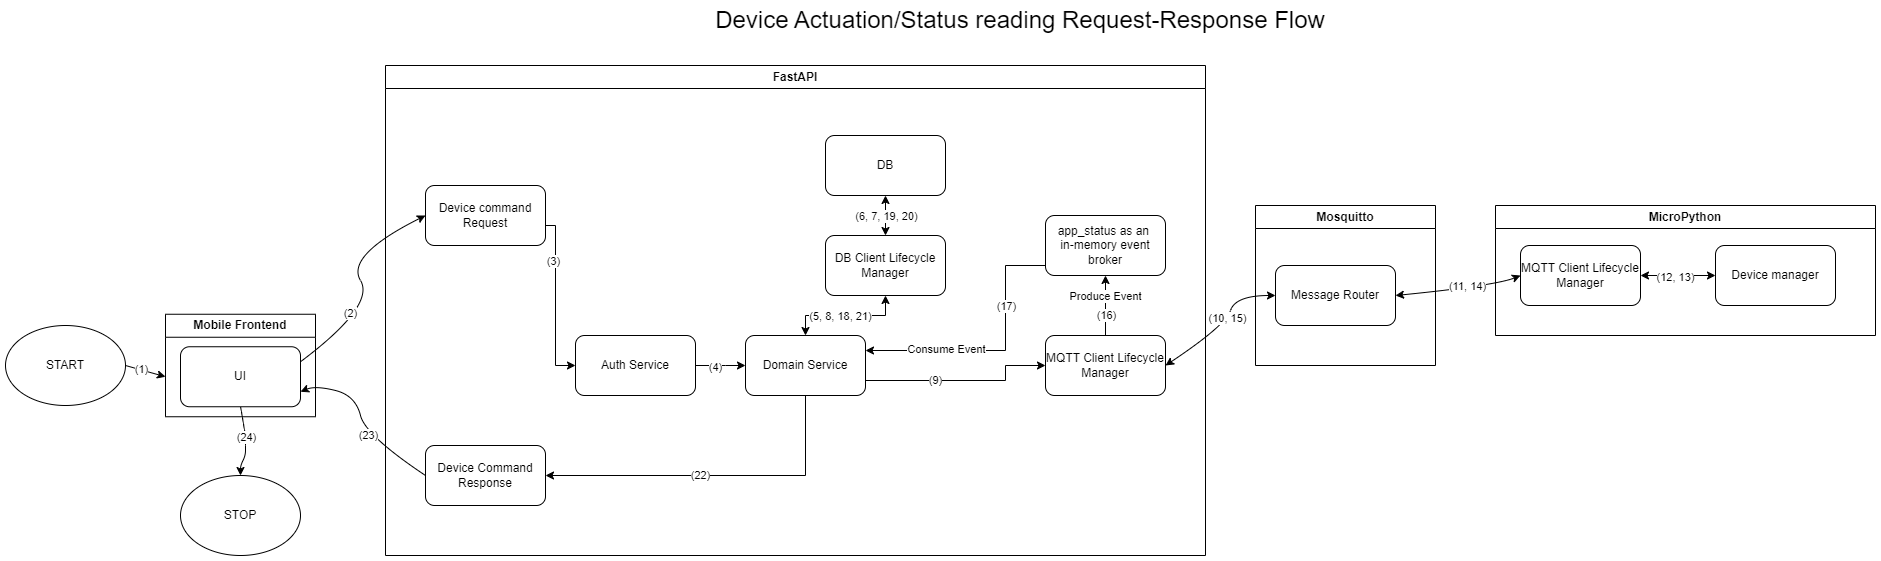

The diagram above was exported from draw.io. Its source (the exported page's mxGraphModel, read from the mxfile embedded in the PNG):
<mxGraphModel dx="1928" dy="997" grid="1" gridSize="10" guides="1" tooltips="1" connect="1" arrows="1" fold="1" page="1" pageScale="1" pageWidth="4681" pageHeight="3300" math="0" shadow="0">
  <root>
    <mxCell id="0" />
    <mxCell id="1" parent="0" />
    <mxCell id="0K7ISI3I7S30zzDTxXdU-1" value="FastAPI" style="swimlane;whiteSpace=wrap;html=1;" vertex="1" parent="1">
      <mxGeometry x="420" y="680" width="820" height="490" as="geometry" />
    </mxCell>
    <mxCell id="0K7ISI3I7S30zzDTxXdU-3" style="edgeStyle=orthogonalEdgeStyle;rounded=0;orthogonalLoop=1;jettySize=auto;html=1;exitX=1;exitY=0.5;exitDx=0;exitDy=0;entryX=0;entryY=0.5;entryDx=0;entryDy=0;" edge="1" parent="0K7ISI3I7S30zzDTxXdU-1" source="0K7ISI3I7S30zzDTxXdU-4" target="0K7ISI3I7S30zzDTxXdU-7">
      <mxGeometry relative="1" as="geometry">
        <Array as="points">
          <mxPoint x="340" y="300" />
          <mxPoint x="340" y="300" />
        </Array>
      </mxGeometry>
    </mxCell>
    <mxCell id="L3f-1AaNQn0HcybaAcxP-28" value="(4)" style="edgeLabel;html=1;align=center;verticalAlign=middle;resizable=0;points=[];" vertex="1" connectable="0" parent="0K7ISI3I7S30zzDTxXdU-3">
      <mxGeometry x="-0.2068" y="-2" relative="1" as="geometry">
        <mxPoint as="offset" />
      </mxGeometry>
    </mxCell>
    <mxCell id="0K7ISI3I7S30zzDTxXdU-4" value="Auth Service" style="rounded=1;whiteSpace=wrap;html=1;" vertex="1" parent="0K7ISI3I7S30zzDTxXdU-1">
      <mxGeometry x="190" y="270" width="120" height="60" as="geometry" />
    </mxCell>
    <mxCell id="L3f-1AaNQn0HcybaAcxP-20" style="edgeStyle=orthogonalEdgeStyle;rounded=0;orthogonalLoop=1;jettySize=auto;html=1;exitX=1;exitY=0.75;exitDx=0;exitDy=0;entryX=0;entryY=0.5;entryDx=0;entryDy=0;" edge="1" parent="0K7ISI3I7S30zzDTxXdU-1" source="0K7ISI3I7S30zzDTxXdU-7" target="lr9LDhAeWepNVmlRWPa--1">
      <mxGeometry relative="1" as="geometry">
        <Array as="points">
          <mxPoint x="620" y="315" />
          <mxPoint x="620" y="300" />
        </Array>
      </mxGeometry>
    </mxCell>
    <mxCell id="L3f-1AaNQn0HcybaAcxP-32" value="(9)" style="edgeLabel;html=1;align=center;verticalAlign=middle;resizable=0;points=[];" vertex="1" connectable="0" parent="L3f-1AaNQn0HcybaAcxP-20">
      <mxGeometry x="-0.2908" relative="1" as="geometry">
        <mxPoint as="offset" />
      </mxGeometry>
    </mxCell>
    <mxCell id="zHUa6wGdof-sD86PZFuM-1" style="edgeStyle=orthogonalEdgeStyle;rounded=0;orthogonalLoop=1;jettySize=auto;html=1;exitX=0.5;exitY=1;exitDx=0;exitDy=0;entryX=1;entryY=0.5;entryDx=0;entryDy=0;" edge="1" parent="0K7ISI3I7S30zzDTxXdU-1" source="0K7ISI3I7S30zzDTxXdU-7" target="L3f-1AaNQn0HcybaAcxP-42">
      <mxGeometry relative="1" as="geometry" />
    </mxCell>
    <mxCell id="zHUa6wGdof-sD86PZFuM-2" value="(22)" style="edgeLabel;html=1;align=center;verticalAlign=middle;resizable=0;points=[];" vertex="1" connectable="0" parent="zHUa6wGdof-sD86PZFuM-1">
      <mxGeometry x="-0.124" y="1" relative="1" as="geometry">
        <mxPoint x="-36" y="-1" as="offset" />
      </mxGeometry>
    </mxCell>
    <mxCell id="0K7ISI3I7S30zzDTxXdU-7" value="Domain Service" style="rounded=1;whiteSpace=wrap;html=1;" vertex="1" parent="0K7ISI3I7S30zzDTxXdU-1">
      <mxGeometry x="360" y="270" width="120" height="60" as="geometry" />
    </mxCell>
    <mxCell id="L3f-1AaNQn0HcybaAcxP-13" style="edgeStyle=orthogonalEdgeStyle;rounded=0;orthogonalLoop=1;jettySize=auto;html=1;exitX=0.5;exitY=1;exitDx=0;exitDy=0;&#10;endArrow=classic;startArrow=classic;" edge="1" parent="0K7ISI3I7S30zzDTxXdU-1" source="0K7ISI3I7S30zzDTxXdU-8" target="0K7ISI3I7S30zzDTxXdU-7">
      <mxGeometry relative="1" as="geometry" />
    </mxCell>
    <mxCell id="L3f-1AaNQn0HcybaAcxP-29" value="(5, 8, 18, 21)" style="edgeLabel;html=1;align=center;verticalAlign=middle;resizable=0;points=[];" vertex="1" connectable="0" parent="L3f-1AaNQn0HcybaAcxP-13">
      <mxGeometry x="-0.0176" y="1" relative="1" as="geometry">
        <mxPoint x="-6" as="offset" />
      </mxGeometry>
    </mxCell>
    <mxCell id="0K7ISI3I7S30zzDTxXdU-8" value="DB Client Lifecycle Manager" style="rounded=1;whiteSpace=wrap;html=1;" vertex="1" parent="0K7ISI3I7S30zzDTxXdU-1">
      <mxGeometry x="440" y="170" width="120" height="60" as="geometry" />
    </mxCell>
    <mxCell id="0K7ISI3I7S30zzDTxXdU-10" value="DB" style="rounded=1;whiteSpace=wrap;html=1;" vertex="1" parent="0K7ISI3I7S30zzDTxXdU-1">
      <mxGeometry x="440" y="70" width="120" height="60" as="geometry" />
    </mxCell>
    <mxCell id="0K7ISI3I7S30zzDTxXdU-11" value="" style="endArrow=classic;startArrow=classic;html=1;rounded=0;entryX=0.5;entryY=1;entryDx=0;entryDy=0;exitX=0.5;exitY=0;exitDx=0;exitDy=0;" edge="1" parent="0K7ISI3I7S30zzDTxXdU-1" source="0K7ISI3I7S30zzDTxXdU-8" target="0K7ISI3I7S30zzDTxXdU-10">
      <mxGeometry width="50" height="50" relative="1" as="geometry">
        <mxPoint x="500" y="320" as="sourcePoint" />
        <mxPoint x="500" y="280" as="targetPoint" />
      </mxGeometry>
    </mxCell>
    <mxCell id="L3f-1AaNQn0HcybaAcxP-30" value="(6, 7, 19, 20)" style="edgeLabel;html=1;align=center;verticalAlign=middle;resizable=0;points=[];" vertex="1" connectable="0" parent="0K7ISI3I7S30zzDTxXdU-11">
      <mxGeometry x="-0.0293" y="-1" relative="1" as="geometry">
        <mxPoint as="offset" />
      </mxGeometry>
    </mxCell>
    <mxCell id="L3f-1AaNQn0HcybaAcxP-21" style="edgeStyle=orthogonalEdgeStyle;rounded=0;orthogonalLoop=1;jettySize=auto;html=1;exitX=0.5;exitY=0;exitDx=0;exitDy=0;entryX=0.5;entryY=1;entryDx=0;entryDy=0;" edge="1" parent="0K7ISI3I7S30zzDTxXdU-1" source="lr9LDhAeWepNVmlRWPa--1" target="sp4EZNcB_0tHVnt1t4Oy-1">
      <mxGeometry relative="1" as="geometry" />
    </mxCell>
    <mxCell id="L3f-1AaNQn0HcybaAcxP-22" value="Produce Event" style="edgeLabel;html=1;align=center;verticalAlign=middle;resizable=0;points=[];" vertex="1" connectable="0" parent="L3f-1AaNQn0HcybaAcxP-21">
      <mxGeometry x="-0.1833" y="1" relative="1" as="geometry">
        <mxPoint x="1" y="-15" as="offset" />
      </mxGeometry>
    </mxCell>
    <mxCell id="L3f-1AaNQn0HcybaAcxP-38" value="(16)" style="edgeLabel;html=1;align=center;verticalAlign=middle;resizable=0;points=[];" vertex="1" connectable="0" parent="L3f-1AaNQn0HcybaAcxP-21">
      <mxGeometry x="-0.5389" y="-1" relative="1" as="geometry">
        <mxPoint y="-6" as="offset" />
      </mxGeometry>
    </mxCell>
    <mxCell id="lr9LDhAeWepNVmlRWPa--1" value="MQTT Client Lifecycle Manager" style="rounded=1;whiteSpace=wrap;html=1;" vertex="1" parent="0K7ISI3I7S30zzDTxXdU-1">
      <mxGeometry x="660" y="270" width="120" height="60" as="geometry" />
    </mxCell>
    <mxCell id="L3f-1AaNQn0HcybaAcxP-24" style="edgeStyle=orthogonalEdgeStyle;rounded=0;orthogonalLoop=1;jettySize=auto;html=1;exitX=0;exitY=0.5;exitDx=0;exitDy=0;entryX=1;entryY=0.25;entryDx=0;entryDy=0;" edge="1" parent="0K7ISI3I7S30zzDTxXdU-1" source="sp4EZNcB_0tHVnt1t4Oy-1" target="0K7ISI3I7S30zzDTxXdU-7">
      <mxGeometry relative="1" as="geometry">
        <Array as="points">
          <mxPoint x="620" y="200" />
          <mxPoint x="620" y="285" />
        </Array>
      </mxGeometry>
    </mxCell>
    <mxCell id="L3f-1AaNQn0HcybaAcxP-39" value="(17)" style="edgeLabel;html=1;align=center;verticalAlign=middle;resizable=0;points=[];" vertex="1" connectable="0" parent="L3f-1AaNQn0HcybaAcxP-24">
      <mxGeometry x="-0.2316" y="1" relative="1" as="geometry">
        <mxPoint y="-9" as="offset" />
      </mxGeometry>
    </mxCell>
    <mxCell id="L3f-1AaNQn0HcybaAcxP-40" value="Consume Event" style="edgeLabel;html=1;align=center;verticalAlign=middle;resizable=0;points=[];" vertex="1" connectable="0" parent="L3f-1AaNQn0HcybaAcxP-24">
      <mxGeometry x="0.3801" y="-1" relative="1" as="geometry">
        <mxPoint x="-8" as="offset" />
      </mxGeometry>
    </mxCell>
    <mxCell id="sp4EZNcB_0tHVnt1t4Oy-1" value="app_status as an&amp;nbsp;&lt;div&gt;in-memory&amp;nbsp;&lt;span style=&quot;background-color: transparent; color: light-dark(rgb(0, 0, 0), rgb(255, 255, 255));&quot;&gt;event broker&lt;/span&gt;&lt;/div&gt;" style="rounded=1;whiteSpace=wrap;html=1;" vertex="1" parent="0K7ISI3I7S30zzDTxXdU-1">
      <mxGeometry x="660" y="150" width="120" height="60" as="geometry" />
    </mxCell>
    <mxCell id="L3f-1AaNQn0HcybaAcxP-42" value="Device Command Response" style="rounded=1;whiteSpace=wrap;html=1;" vertex="1" parent="0K7ISI3I7S30zzDTxXdU-1">
      <mxGeometry x="40" y="380" width="120" height="60" as="geometry" />
    </mxCell>
    <mxCell id="zHUa6wGdof-sD86PZFuM-3" style="edgeStyle=orthogonalEdgeStyle;rounded=0;orthogonalLoop=1;jettySize=auto;html=1;exitX=1;exitY=0.5;exitDx=0;exitDy=0;" edge="1" parent="0K7ISI3I7S30zzDTxXdU-1" source="0K7ISI3I7S30zzDTxXdU-17" target="0K7ISI3I7S30zzDTxXdU-4">
      <mxGeometry relative="1" as="geometry">
        <Array as="points">
          <mxPoint x="160" y="160" />
          <mxPoint x="170" y="160" />
          <mxPoint x="170" y="300" />
        </Array>
      </mxGeometry>
    </mxCell>
    <mxCell id="zHUa6wGdof-sD86PZFuM-9" value="(3)" style="edgeLabel;html=1;align=center;verticalAlign=middle;resizable=0;points=[];" vertex="1" connectable="0" parent="zHUa6wGdof-sD86PZFuM-3">
      <mxGeometry x="-0.3768" y="-2" relative="1" as="geometry">
        <mxPoint as="offset" />
      </mxGeometry>
    </mxCell>
    <mxCell id="0K7ISI3I7S30zzDTxXdU-17" value="Device command Request" style="rounded=1;whiteSpace=wrap;html=1;" vertex="1" parent="0K7ISI3I7S30zzDTxXdU-1">
      <mxGeometry x="40" y="120" width="120" height="60" as="geometry" />
    </mxCell>
    <mxCell id="0K7ISI3I7S30zzDTxXdU-16" value="Mobile Frontend" style="swimlane;whiteSpace=wrap;html=1;" vertex="1" parent="1">
      <mxGeometry x="200" y="928.75" width="150" height="102.5" as="geometry" />
    </mxCell>
    <mxCell id="zHUa6wGdof-sD86PZFuM-8" value="UI" style="rounded=1;whiteSpace=wrap;html=1;" vertex="1" parent="0K7ISI3I7S30zzDTxXdU-16">
      <mxGeometry x="15" y="32.5" width="120" height="60" as="geometry" />
    </mxCell>
    <mxCell id="0K7ISI3I7S30zzDTxXdU-28" value="START" style="ellipse;whiteSpace=wrap;html=1;" vertex="1" parent="1">
      <mxGeometry x="40" y="940" width="120" height="80" as="geometry" />
    </mxCell>
    <mxCell id="0K7ISI3I7S30zzDTxXdU-32" value="&lt;font style=&quot;font-size: 24px;&quot;&gt;Device Actuation/Status reading Request-Response Flow&lt;/font&gt;" style="text;html=1;align=center;verticalAlign=middle;whiteSpace=wrap;rounded=0;" vertex="1" parent="1">
      <mxGeometry x="730" y="620" width="650" height="30" as="geometry" />
    </mxCell>
    <mxCell id="sp4EZNcB_0tHVnt1t4Oy-4" value="MicroPython" style="swimlane;whiteSpace=wrap;html=1;" vertex="1" parent="1">
      <mxGeometry x="1530" y="820" width="380" height="130" as="geometry" />
    </mxCell>
    <mxCell id="L3f-1AaNQn0HcybaAcxP-36" style="edgeStyle=orthogonalEdgeStyle;rounded=0;orthogonalLoop=1;jettySize=auto;html=1;exitX=1;exitY=0.5;exitDx=0;exitDy=0;entryX=0;entryY=0.5;entryDx=0;entryDy=0;endArrow=classic;startArrow=classic;" edge="1" parent="sp4EZNcB_0tHVnt1t4Oy-4" source="sp4EZNcB_0tHVnt1t4Oy-7" target="L3f-1AaNQn0HcybaAcxP-35">
      <mxGeometry relative="1" as="geometry" />
    </mxCell>
    <mxCell id="L3f-1AaNQn0HcybaAcxP-37" value="(12, 13)" style="edgeLabel;html=1;align=center;verticalAlign=middle;resizable=0;points=[];" vertex="1" connectable="0" parent="L3f-1AaNQn0HcybaAcxP-36">
      <mxGeometry x="-0.0805" y="-2" relative="1" as="geometry">
        <mxPoint as="offset" />
      </mxGeometry>
    </mxCell>
    <mxCell id="sp4EZNcB_0tHVnt1t4Oy-7" value="MQTT Client Lifecycle Manager" style="rounded=1;whiteSpace=wrap;html=1;" vertex="1" parent="sp4EZNcB_0tHVnt1t4Oy-4">
      <mxGeometry x="25" y="40" width="120" height="60" as="geometry" />
    </mxCell>
    <mxCell id="L3f-1AaNQn0HcybaAcxP-35" value="Device manager" style="rounded=1;whiteSpace=wrap;html=1;" vertex="1" parent="sp4EZNcB_0tHVnt1t4Oy-4">
      <mxGeometry x="220" y="40" width="120" height="60" as="geometry" />
    </mxCell>
    <mxCell id="sp4EZNcB_0tHVnt1t4Oy-8" value="Mosquitto" style="swimlane;whiteSpace=wrap;html=1;" vertex="1" parent="1">
      <mxGeometry x="1290" y="820" width="180" height="160" as="geometry" />
    </mxCell>
    <mxCell id="sp4EZNcB_0tHVnt1t4Oy-9" value="Message Router" style="rounded=1;whiteSpace=wrap;html=1;" vertex="1" parent="sp4EZNcB_0tHVnt1t4Oy-8">
      <mxGeometry x="20" y="60" width="120" height="60" as="geometry" />
    </mxCell>
    <mxCell id="L3f-1AaNQn0HcybaAcxP-2" value="" style="curved=1;endArrow=classic;html=1;rounded=0;entryX=0;entryY=0.5;entryDx=0;entryDy=0;exitX=1;exitY=0.5;exitDx=0;exitDy=0;startArrow=classic" edge="1" parent="1" source="lr9LDhAeWepNVmlRWPa--1" target="sp4EZNcB_0tHVnt1t4Oy-9">
      <mxGeometry width="50" height="50" relative="1" as="geometry">
        <mxPoint x="1160" y="940" as="sourcePoint" />
        <mxPoint x="1210" y="890" as="targetPoint" />
        <Array as="points">
          <mxPoint x="1260" y="940" />
          <mxPoint x="1270" y="910" />
        </Array>
      </mxGeometry>
    </mxCell>
    <mxCell id="L3f-1AaNQn0HcybaAcxP-33" value="(10, 15)" style="edgeLabel;html=1;align=center;verticalAlign=middle;resizable=0;points=[];" vertex="1" connectable="0" parent="L3f-1AaNQn0HcybaAcxP-2">
      <mxGeometry x="0.1067" y="1" relative="1" as="geometry">
        <mxPoint as="offset" />
      </mxGeometry>
    </mxCell>
    <mxCell id="L3f-1AaNQn0HcybaAcxP-3" value="" style="curved=1;endArrow=classic;html=1;rounded=0;entryX=0;entryY=0.5;entryDx=0;entryDy=0;exitX=1;exitY=0.5;exitDx=0;exitDy=0;startArrow=classic" edge="1" parent="1" source="sp4EZNcB_0tHVnt1t4Oy-9" target="sp4EZNcB_0tHVnt1t4Oy-7">
      <mxGeometry width="50" height="50" relative="1" as="geometry">
        <mxPoint x="1890" y="965" as="sourcePoint" />
        <mxPoint x="2000" y="965" as="targetPoint" />
        <Array as="points">
          <mxPoint x="1530" y="900" />
        </Array>
      </mxGeometry>
    </mxCell>
    <mxCell id="L3f-1AaNQn0HcybaAcxP-34" value="(11, 14)" style="edgeLabel;html=1;align=center;verticalAlign=middle;resizable=0;points=[];" vertex="1" connectable="0" parent="L3f-1AaNQn0HcybaAcxP-3">
      <mxGeometry x="0.0278" y="12" relative="1" as="geometry">
        <mxPoint x="7" y="9" as="offset" />
      </mxGeometry>
    </mxCell>
    <mxCell id="zHUa6wGdof-sD86PZFuM-4" value="" style="curved=1;endArrow=classic;html=1;rounded=0;exitX=1;exitY=0.5;exitDx=0;exitDy=0;" edge="1" parent="1" source="0K7ISI3I7S30zzDTxXdU-28">
      <mxGeometry width="50" height="50" relative="1" as="geometry">
        <mxPoint x="210" y="1046.25" as="sourcePoint" />
        <mxPoint x="200" y="991.25" as="targetPoint" />
        <Array as="points" />
      </mxGeometry>
    </mxCell>
    <mxCell id="zHUa6wGdof-sD86PZFuM-6" value="(1)" style="edgeLabel;html=1;align=center;verticalAlign=middle;resizable=0;points=[];" vertex="1" connectable="0" parent="zHUa6wGdof-sD86PZFuM-4">
      <mxGeometry x="-0.2238" y="1" relative="1" as="geometry">
        <mxPoint as="offset" />
      </mxGeometry>
    </mxCell>
    <mxCell id="zHUa6wGdof-sD86PZFuM-5" value="" style="curved=1;endArrow=classic;html=1;rounded=0;entryX=0;entryY=0.5;entryDx=0;entryDy=0;exitX=1;exitY=0.25;exitDx=0;exitDy=0;" edge="1" parent="1" source="zHUa6wGdof-sD86PZFuM-8" target="0K7ISI3I7S30zzDTxXdU-17">
      <mxGeometry width="50" height="50" relative="1" as="geometry">
        <mxPoint x="360" y="920" as="sourcePoint" />
        <mxPoint x="410" y="870" as="targetPoint" />
        <Array as="points">
          <mxPoint x="410" y="920" />
          <mxPoint x="380" y="870" />
        </Array>
      </mxGeometry>
    </mxCell>
    <mxCell id="zHUa6wGdof-sD86PZFuM-7" value="(2)" style="edgeLabel;html=1;align=center;verticalAlign=middle;resizable=0;points=[];" vertex="1" connectable="0" parent="zHUa6wGdof-sD86PZFuM-5">
      <mxGeometry x="-0.4292" y="9" relative="1" as="geometry">
        <mxPoint as="offset" />
      </mxGeometry>
    </mxCell>
    <mxCell id="zHUa6wGdof-sD86PZFuM-12" value="" style="curved=1;endArrow=classic;html=1;rounded=0;entryX=1;entryY=0.75;entryDx=0;entryDy=0;exitX=0;exitY=0.5;exitDx=0;exitDy=0;" edge="1" parent="1" source="L3f-1AaNQn0HcybaAcxP-42" target="zHUa6wGdof-sD86PZFuM-8">
      <mxGeometry width="50" height="50" relative="1" as="geometry">
        <mxPoint x="350" y="1050" as="sourcePoint" />
        <mxPoint x="400" y="1000" as="targetPoint" />
        <Array as="points">
          <mxPoint x="400" y="1050" />
          <mxPoint x="390" y="1010" />
          <mxPoint x="350" y="1000" />
        </Array>
      </mxGeometry>
    </mxCell>
    <mxCell id="zHUa6wGdof-sD86PZFuM-13" value="(23)" style="edgeLabel;html=1;align=center;verticalAlign=middle;resizable=0;points=[];" vertex="1" connectable="0" parent="zHUa6wGdof-sD86PZFuM-12">
      <mxGeometry x="-0.1794" y="-2" relative="1" as="geometry">
        <mxPoint as="offset" />
      </mxGeometry>
    </mxCell>
    <mxCell id="zHUa6wGdof-sD86PZFuM-14" value="STOP" style="ellipse;whiteSpace=wrap;html=1;" vertex="1" parent="1">
      <mxGeometry x="215" y="1090" width="120" height="80" as="geometry" />
    </mxCell>
    <mxCell id="zHUa6wGdof-sD86PZFuM-15" value="" style="curved=1;endArrow=classic;html=1;rounded=0;entryX=0.5;entryY=0;entryDx=0;entryDy=0;exitX=0.5;exitY=1;exitDx=0;exitDy=0;" edge="1" parent="1" source="zHUa6wGdof-sD86PZFuM-8" target="zHUa6wGdof-sD86PZFuM-14">
      <mxGeometry width="50" height="50" relative="1" as="geometry">
        <mxPoint x="140" y="1110" as="sourcePoint" />
        <mxPoint x="190" y="1060" as="targetPoint" />
        <Array as="points">
          <mxPoint x="280" y="1050" />
          <mxPoint x="280" y="1060" />
          <mxPoint x="280" y="1070" />
          <mxPoint x="275" y="1080" />
        </Array>
      </mxGeometry>
    </mxCell>
    <mxCell id="zHUa6wGdof-sD86PZFuM-16" value="(24)" style="edgeLabel;html=1;align=center;verticalAlign=middle;resizable=0;points=[];" vertex="1" connectable="0" parent="zHUa6wGdof-sD86PZFuM-15">
      <mxGeometry x="-0.1147" y="1" relative="1" as="geometry">
        <mxPoint as="offset" />
      </mxGeometry>
    </mxCell>
  </root>
</mxGraphModel>